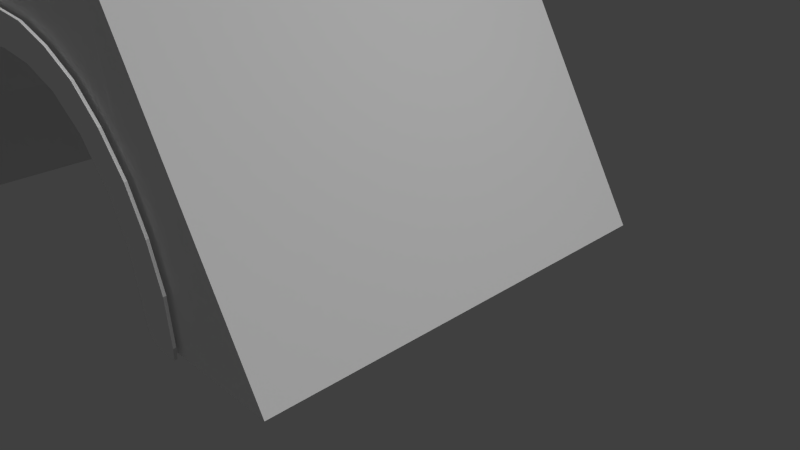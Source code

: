 # Source: XFlightGate.blend  (saved by Blender 2.75.0; exported with 4.5.12 LTS)
import bpy
from mathutils import Matrix  # noqa: F401  (used for matrix-valued properties, if any)

bpy.ops.wm.read_factory_settings(use_empty=True)
scene = bpy.context.scene
scene.name = 'Scene'

# ---- collections
col_collection_1 = bpy.data.collections.new('Collection 1'); scene.collection.children.link(col_collection_1)

# ---- materials (node trees are filled in below, after node groups)
mat_gate2material = bpy.data.materials.new('Gate2Material')
mat_gate2material.alpha_threshold = 0.0
mat_gate2material.use_transparent_shadow = False
mat_gate2material.preview_render_type = 'CUBE'
mat_gate2material.roughness = 0.5

# ---- material node trees

# ---- world
world_world = bpy.data.worlds.new('World'); scene.world = world_world
world_world.color = (0.05088, 0.05088, 0.05088)
world_world.use_sun_shadow = False
world_world.sun_shadow_jitter_overblur = 0.0
world_world.cycles.sampling_method = 'MANUAL'
world_world.cycles.sample_map_resolution = 256

# ---- cameras
cam_camera = bpy.data.cameras.new('Camera')
cam_camera.clip_end = 100.0
cam_camera.lens = 35.0
cam_camera.sensor_width = 32.0
cam_camera.sensor_height = 18.0
cam_camera.ortho_scale = 7.314
cam_camera.dof.focus_distance = 0.0
cam_camera.dof.aperture_fstop = 128.0

# ---- lights
light_hemi = bpy.data.lights.new('Hemi', 'SUN')
light_hemi.transmission_factor = 0.0
light_hemi.angle = 0.1993
light_hemi.energy = 1.0
light_hemi.shadow_buffer_clip_start = 0.5
light_hemi.shadow_soft_size = 0.1
light_hemi.shadow_cascade_max_distance = 1000.0
light_hemi.cycles.use_multiple_importance_sampling = False
light_sun = bpy.data.lights.new('Sun', 'SUN')
light_sun.transmission_factor = 0.0
light_sun.angle = 0.1993
light_sun.energy = 1.0
light_sun.shadow_buffer_clip_start = 0.5
light_sun.shadow_soft_size = 0.1
light_sun.shadow_cascade_max_distance = 1000.0
light_sun.cycles.use_multiple_importance_sampling = False
light_lamp = bpy.data.lights.new('Lamp', 'POINT')
light_lamp.transmission_factor = 0.0
light_lamp.cutoff_distance = 30.0
light_lamp.energy = 100.0
light_lamp.shadow_buffer_clip_start = 1.001
light_lamp.shadow_soft_size = 0.1
light_lamp.shadow_maximum_resolution = 0.006
light_lamp.use_absolute_resolution = True
light_lamp.cycles.use_multiple_importance_sampling = False

# ---- meshes
me_plane = bpy.data.meshes.new('Plane')
me_plane.from_pydata([(-1.0, -1.0, 0.0), (1.0, -1.0, 0.0), (-1.0, 1.0, 0.0), (1.0, 1.0, 0.0), (1.0, -0.5, 0.0), (-1.0, -0.5, 0.0), (1.0, -0.25, 0.0), (-1.0, -0.25, 0.0), (1.0, -0.75, 0.0), (-1.0, -0.75, 0.0), (0.75, -0.875, 0.0), (1.0, -0.125, 0.0), (-1.0, -0.125, 0.0), (1.0, -0.875, 0.0), (-1.0, -0.875, 0.0), (0.0, -0.875, 0.0), (0.5, -0.875, 0.0), (-0.5, -0.875, 0.0), (0.0, -0.125, 0.0), (0.5, -0.125, 0.0), (-0.5, -0.125, 0.0), (0.75, -0.75, 0.0), (0.75, -0.5, 0.0), (0.75, -0.25, 0.0), (-0.75, -0.875, 0.0), (-0.75, -0.75, 0.0), (-0.75, -0.5, 0.0), (-0.75, -0.25, 0.0), (-0.75, -0.125, 0.0), (0.75, -0.125, 0.0), (1.007, -1.005, -0.01048), (-0.9934, -1.005, -0.01048), (1.007, -0.004576, -2.276), (-0.9934, -0.004576, -2.276), (-0.9934, -0.7546, -0.5769), (1.007, -0.7546, -0.5769), (-0.9934, -0.6296, -0.8602), (1.007, -0.6296, -0.8602), (-0.9934, -0.8796, -0.2937), (1.007, -0.8796, -0.2937), (-0.7434, -0.9421, -0.1521), (-0.9934, -0.5671, -1.002), (1.007, -0.5671, -1.002), (-0.9934, -0.9421, -0.1521), (1.007, -0.9421, -0.1521), (0.00663, -0.9421, -0.1521), (-0.4934, -0.9421, -0.1521), (0.5066, -0.9421, -0.1521), (0.00663, -0.5671, -1.002), (-0.4934, -0.5671, -1.002), (0.5066, -0.5671, -1.002), (-0.7434, -0.8796, -0.2937), (-0.7434, -0.7546, -0.5769), (-0.7434, -0.6296, -0.8602), (0.7566, -0.9421, -0.1521), (0.7566, -0.8796, -0.2937), (0.7566, -0.7546, -0.5769), (0.7566, -0.6296, -0.8602), (0.7566, -0.5671, -1.002), (-0.7434, -0.5671, -1.002), (1.003, 0.1873, -1.842), (1.002, 0.8192, -0.4097), (1.003, -0.06377, -0.7141), (1.003, -0.05656, -1.546), (1.002, 0.5033, -0.2773), (1.003, -0.1397, -1.31), (1.003, 0.3029, -0.3074), (1.003, -0.1553, -1.134), (1.003, 0.1787, -0.3768), (-0.9967, -0.06417, -0.7138), (-0.9967, 0.8173, -0.4139), (-0.995, 0.184, -1.849), (-0.9967, 0.5024, -0.2788), (-0.9959, -0.0569, -1.546), (-0.9967, 0.3025, -0.3073), (-0.9963, -0.1401, -1.31), (-0.9967, 0.1769, -0.3796), (-0.9965, -0.1573, -1.137)], [(1, 3), (32, 30)], [(12, 28, 20, 18, 19, 29, 11, 3, 2), (24, 14, 0, 1, 13, 10, 16, 15, 17), (8, 21, 10, 13), (4, 22, 21, 8), (6, 23, 22, 4), (11, 29, 23, 6), (9, 14, 24, 25), (5, 9, 25, 26), (7, 5, 26, 27), (12, 7, 27, 28), (42, 58, 50, 48, 49, 59, 41, 33, 32), (54, 44, 30, 31, 43, 40, 46, 45, 47), (38, 51, 40, 43), (34, 52, 51, 38), (36, 53, 52, 34), (41, 59, 53, 36), (39, 44, 54, 55), (35, 39, 55, 56), (37, 35, 56, 57), (42, 37, 57, 58), (62, 42, 32, 60, 63, 65, 67), (62, 68, 66, 64, 61, 3, 11), (8, 13, 1, 30, 44, 39, 35, 37, 42, 62, 11, 6, 4), (14, 9, 5, 7, 12, 69, 41, 36, 34, 38, 43, 31, 0), (70, 72, 74, 76, 69, 12, 2), (33, 41, 69, 77, 75, 73, 71), (58, 29, 19, 18, 20, 28, 59, 49, 48, 50), (21, 22, 23, 29, 58, 57, 56, 55, 54, 10), (27, 26, 25, 24, 40, 51, 52, 53, 59, 28), (61, 64, 72, 70), (64, 66, 74, 72), (66, 68, 76, 74), (68, 62, 69, 76), (67, 77, 69, 62), (65, 75, 77, 67), (63, 73, 75, 65), (60, 71, 73, 63), (54, 47, 45, 46, 40, 24, 17, 15, 16, 10)])
me_plane.use_remesh_preserve_volume = False
me_plane.use_remesh_preserve_attributes = False
me_plane.use_mirror_vertex_groups = False
me_plane.update()
me_circle_000 = bpy.data.meshes.new('Circle.000')
me_circle_000.from_pydata([(0.0, 0.9846, 7.067e-10), (-0.1951, 0.9679, 5.889e-10), (-0.3827, 0.9136, 4.711e-10), (-0.5556, 0.8315, 0.0), (-0.7071, 0.7071, 0.0), (-0.8341, 0.5556, 0.0), (-0.9265, 0.3827, 0.0), (-0.9886, 0.1951, 0.0), (-1.005, 7.55e-08, 0.0), (-0.9106, -0.05126, -6.596e-09), (-0.838, 1.043e-07, -1.755e-08), (-0.8159, 0.1225, -3.109e-08), (-0.7071, 0.4615, -5.359e-08), (-0.5556, 0.6453, -6.772e-08), (-0.3827, 0.7584, -7.715e-08), (-0.1951, 0.8171, -8.245e-08), (3.258e-07, 0.8364, -8.421e-08), (0.1951, 0.8248, -8.28e-08), (0.3827, 0.7635, -7.738e-08), (0.5556, 0.653, -6.808e-08), (0.7071, 0.4718, -5.406e-08), (0.8263, 0.125, -3.121e-08), (0.8458, 0.002569, -1.767e-08), (0.9184, -0.04869, -6.714e-09), (1.01, 9.656e-07, 0.0), (0.9886, 0.1951, 0.0), (0.9317, 0.3827, 0.0), (0.8341, 0.5633, -3.533e-10), (0.7123, 0.7097, -1.178e-10), (0.5556, 0.8315, 0.0), (0.3827, 0.9213, 1.178e-10), (0.1951, 0.9705, 4.711e-10), (-1.001, -0.04875, -2.238e-09), (1.006, -0.05388, -2.002e-09), (-0.7836, 0.292, -4.234e-08), (0.7849, 0.2984, -4.264e-08), (-0.8665, -0.0359, -1.16e-08), (0.8691, -0.03077, -1.184e-08), (-0.1951, 0.9679, -0.0128), (-7.827e-12, 0.9846, -0.0128), (-0.3827, 0.9136, -0.0128), (-0.5556, 0.8315, -0.0128), (-0.7071, 0.7071, -0.0128), (-0.8341, 0.5556, -0.0128), (-0.9265, 0.3827, -0.0128), (-0.9886, 0.1951, -0.0128), (-1.005, 7.881e-08, -0.0128), (-1.001, -0.04875, -0.0128), (-0.8665, -0.0359, -0.0128), (-0.9106, -0.05126, -0.0128), (-0.8159, 0.1225, -0.0128), (-0.838, 1.076e-07, -0.0128), (-0.7836, 0.292, -0.0128), (-0.5556, 0.6453, -0.0128), (-0.7071, 0.4615, -0.0128), (-0.3827, 0.7584, -0.0128), (-0.1951, 0.8171, -0.0128), (3.258e-07, 0.8364, -0.0128), (0.1951, 0.8248, -0.0128), (0.3827, 0.7635, -0.0128), (0.5556, 0.653, -0.0128), (0.7071, 0.4718, -0.0128), (0.7849, 0.2984, -0.0128), (0.8458, 0.002569, -0.0128), (0.8263, 0.125, -0.0128), (0.8691, -0.03077, -0.0128), (1.006, -0.05388, -0.0128), (0.9184, -0.04869, -0.0128), (0.9886, 0.1951, -0.0128), (1.01, 9.689e-07, -0.0128), (0.9317, 0.3827, -0.0128), (0.8341, 0.5633, -0.0128), (0.7123, 0.7097, -0.0128), (0.5556, 0.8315, -0.0128), (0.3827, 0.9213, -0.0128), (0.1951, 0.9705, -0.0128)], [], [(1, 0, 31, 30, 29, 28, 27, 26, 25, 24, 33, 23, 37, 22, 21, 35, 20, 19, 18, 17, 16, 15, 14, 13, 12, 34, 11, 10, 36, 9, 32, 8, 7, 6, 5, 4, 3, 2), (47, 49, 48, 51, 50, 52, 54, 53, 55, 56, 57, 58, 59, 60, 61, 62, 64, 63, 65, 67, 66, 69, 68, 70, 71, 72, 73, 74, 75, 39, 38, 40, 41, 42, 43, 44, 45, 46), (31, 0, 39, 75), (18, 19, 60, 59), (4, 5, 43, 42), (17, 18, 59, 58), (30, 31, 75, 74), (16, 17, 58, 57), (3, 4, 42, 41), (5, 6, 44, 43), (32, 9, 49, 47), (19, 20, 61, 60), (6, 7, 45, 44), (33, 24, 69, 66), (20, 35, 62, 61), (7, 8, 46, 45), (34, 12, 54, 52), (21, 22, 63, 64), (8, 32, 47, 46), (35, 21, 64, 62), (22, 37, 65, 63), (9, 36, 48, 49), (36, 10, 51, 48), (23, 33, 66, 67), (10, 11, 50, 51), (37, 23, 67, 65), (24, 25, 68, 69), (11, 34, 52, 50), (25, 26, 70, 68), (12, 13, 53, 54), (26, 27, 71, 70), (13, 14, 55, 53), (0, 1, 38, 39), (27, 28, 72, 71), (14, 15, 56, 55), (1, 2, 40, 38), (28, 29, 73, 72), (15, 16, 57, 56), (2, 3, 41, 40), (29, 30, 74, 73)])
_uv = me_circle_000.uv_layers.new(name='UVMap')
_uv.uv.foreach_set('vector', [0.0, 0.0, 0.0, 0.0, 0.0, 0.0, 0.0, 0.0, 0.0, 0.0, 0.0, 0.0, 0.0, 0.0, 0.0, 0.0, 0.0, 0.0, 0.0, 0.0, 0.0, 0.0, 0.0, 0.0, 0.0, 0.0, 0.0, 0.0, 0.0, 0.0, 0.0, 0.0, 0.0, 0.0, 0.0, 0.0, 0.0, 0.0, 0.0, 0.0, 0.0, 0.0, 0.0, 0.0, 0.0, 0.0, 0.0, 0.0, 0.0, 0.0, 0.0, 0.0, 0.0, 0.0, 0.0, 0.0, 0.0, 0.0, 0.0, 0.0, 0.0, 0.0, 0.0, 0.0, 0.0, 0.0, 0.0, 0.0, 0.0, 0.0, 0.0, 0.0, 0.0, 0.0, 0.0, 0.0, 0.9978, 0.001315, 0.953, 0.0, 0.9312, 0.0152, 0.9171, 0.04982, 0.9061, 0.167, 0.8901, 0.3293, 0.8521, 0.492, 0.7769, 0.6694, 0.6912, 0.7794, 0.5981, 0.8377, 0.5013, 0.8585, 0.4045, 0.8498, 0.3114, 0.7935, 0.2257, 0.6901, 0.1505, 0.5189, 0.1119, 0.3543, 0.09136, 0.1893, 0.08164, 0.07259, 0.07011, 0.04104, 0.04567, 0.02452, 0.002186, 0.02062, 0.0, 0.07212, 0.01082, 0.2581, 0.03906, 0.4365, 0.08748, 0.6078, 0.1479, 0.7461, 0.2257, 0.8605, 0.3114, 0.9442, 0.4045, 0.9889, 0.5013, 1.0, 0.5981, 0.9818, 0.6911, 0.9276, 0.7769, 0.8471, 0.8521, 0.7265, 0.9151, 0.5803, 0.9609, 0.4141, 0.9918, 0.2343, 1.0, 0.0478, 0.0, 0.0, 0.0, 0.0, 0.0, 0.0, 0.0, 0.0, 0.0, 0.0, 0.0, 0.0, 0.0, 0.0, 0.0, 0.0, 0.0, 0.0, 0.0, 0.0, 0.0, 0.0, 0.0, 0.0, 0.0, 0.0, 0.0, 0.0, 0.0, 0.0, 0.0, 0.0, 0.0, 0.0, 0.0, 0.0, 0.0, 0.0, 0.0, 0.0, 0.0, 0.0, 0.0, 0.0, 0.0, 0.0, 0.0, 0.0, 0.0, 0.0, 0.0, 0.0, 0.0, 0.0, 0.0, 0.0, 0.0, 0.0, 0.0, 0.0, 0.0, 0.0, 0.0, 0.0, 0.0, 0.0, 0.0, 0.0, 0.0, 0.0, 0.0, 0.0, 0.0, 0.0, 0.0, 0.0, 0.0, 0.0, 0.0, 0.0, 0.0, 0.0, 0.0, 0.0, 0.0, 0.0, 0.0, 0.0, 0.0, 0.0, 0.0, 0.0, 0.0, 0.0, 0.0, 0.0, 0.0, 0.0, 0.0, 0.0, 0.0, 0.0, 0.0, 0.0, 0.0, 0.0, 0.0, 0.0, 0.0, 0.0, 0.0, 0.0, 0.0, 0.0, 0.0, 0.0, 0.0, 0.0, 0.0, 0.0, 0.0, 0.0, 0.0, 0.0, 0.0, 0.0, 0.0, 0.0, 0.0, 0.0, 0.0, 0.0, 0.0, 0.0, 0.0, 0.0, 0.0, 0.0, 0.0, 0.0, 0.0, 0.0, 0.0, 0.0, 0.0, 0.0, 0.0, 0.0, 0.0, 0.0, 0.0, 0.0, 0.0, 0.0, 0.0, 0.0, 0.0, 0.0, 0.0, 0.0, 0.0, 0.0, 0.0, 0.0, 0.0, 0.0, 0.0, 0.0, 0.0, 0.0, 0.0, 0.0, 0.0, 0.0, 0.0, 0.0, 0.0, 0.0, 0.0, 0.0, 0.0, 0.0, 0.0, 0.0, 0.0, 0.0, 0.0, 0.0, 0.0, 0.0, 0.0, 0.0, 0.0, 0.0, 0.0, 0.0, 0.0, 0.0, 0.0, 0.0, 0.0, 0.0, 0.0, 0.0, 0.0, 0.0, 0.0, 0.0, 0.0, 0.0, 0.0, 0.0, 0.0, 0.0, 0.0, 0.0, 0.0, 0.0, 0.0, 0.0, 0.0, 0.0, 0.0, 0.0, 0.0, 0.0, 0.0, 0.0, 0.0, 0.0, 0.0, 0.0, 0.0, 0.0, 0.0, 0.0, 0.0, 0.0, 0.0, 0.0, 0.0, 0.0, 0.0, 0.0, 0.0, 0.0, 0.0, 0.0, 0.0, 0.0, 0.0, 0.0, 0.0, 0.0, 0.0, 0.0, 0.0, 0.0, 0.0, 0.0, 0.0, 0.0, 0.0, 0.0, 0.0, 0.0, 0.0, 0.0, 0.0, 0.0, 0.0, 0.0, 0.0, 0.0, 0.0, 0.0, 0.0, 0.0, 0.0, 0.0, 0.0, 0.0, 0.0, 0.0, 0.0, 0.0, 0.0, 0.0, 0.0, 0.0, 0.0, 0.0, 0.0, 0.0, 0.0, 0.0, 0.0, 0.0, 0.0, 0.0, 0.0, 0.0, 0.0, 0.0])
me_circle_000.materials.append(mat_gate2material)
me_circle_000.use_remesh_preserve_volume = False
me_circle_000.use_remesh_preserve_attributes = False
me_circle_000.use_mirror_vertex_groups = False
me_circle_000.update()
me_circle_001 = bpy.data.meshes.new('Circle.001')
me_circle_001.from_pydata([(0.0, 0.9846, 7.067e-10), (-0.1951, 0.9679, 5.889e-10), (-0.3827, 0.9136, 4.711e-10), (-0.5556, 0.8315, 0.0), (-0.7071, 0.7071, 0.0), (-0.8341, 0.5556, 0.0), (-0.9265, 0.3827, 0.0), (-0.9886, 0.1951, 0.0), (-1.005, 7.55e-08, 0.0), (-0.9106, -0.05126, -6.596e-09), (-0.838, 1.043e-07, -1.755e-08), (-0.8159, 0.1225, -3.109e-08), (-0.7071, 0.4615, -5.359e-08), (-0.5556, 0.6453, -6.772e-08), (-0.3827, 0.7584, -7.715e-08), (-0.1951, 0.8171, -8.245e-08), (3.258e-07, 0.8364, -8.421e-08), (0.1951, 0.8248, -8.28e-08), (0.3827, 0.7635, -7.738e-08), (0.5556, 0.653, -6.808e-08), (0.7071, 0.4718, -5.406e-08), (0.8263, 0.125, -3.121e-08), (0.8458, 0.002569, -1.767e-08), (0.9184, -0.04869, -6.714e-09), (1.01, 9.656e-07, 0.0), (0.9886, 0.1951, 0.0), (0.9317, 0.3827, 0.0), (0.8341, 0.5633, -3.533e-10), (0.7123, 0.7097, -1.178e-10), (0.5556, 0.8315, 0.0), (0.3827, 0.9213, 1.178e-10), (0.1951, 0.9705, 4.711e-10), (-1.001, -0.04875, -2.238e-09), (1.006, -0.05388, -2.002e-09), (-0.7836, 0.292, -4.234e-08), (0.7849, 0.2984, -4.264e-08), (-0.8665, -0.0359, -1.16e-08), (0.8691, -0.03077, -1.184e-08), (-0.1951, 0.9679, -0.0128), (-7.827e-12, 0.9846, -0.0128), (-0.3827, 0.9136, -0.0128), (-0.5556, 0.8315, -0.0128), (-0.7071, 0.7071, -0.0128), (-0.8341, 0.5556, -0.0128), (-0.9265, 0.3827, -0.0128), (-0.9886, 0.1951, -0.0128), (-1.005, 7.881e-08, -0.0128), (-1.001, -0.04875, -0.0128), (-0.8665, -0.0359, -0.0128), (-0.9106, -0.05126, -0.0128), (-0.8159, 0.1225, -0.0128), (-0.838, 1.076e-07, -0.0128), (-0.7836, 0.292, -0.0128), (-0.5556, 0.6453, -0.0128), (-0.7071, 0.4615, -0.0128), (-0.3827, 0.7584, -0.0128), (-0.1951, 0.8171, -0.0128), (3.258e-07, 0.8364, -0.0128), (0.1951, 0.8248, -0.0128), (0.3827, 0.7635, -0.0128), (0.5556, 0.653, -0.0128), (0.7071, 0.4718, -0.0128), (0.7849, 0.2984, -0.0128), (0.8458, 0.002569, -0.0128), (0.8263, 0.125, -0.0128), (0.8691, -0.03077, -0.0128), (1.006, -0.05388, -0.0128), (0.9184, -0.04869, -0.0128), (0.9886, 0.1951, -0.0128), (1.01, 9.689e-07, -0.0128), (0.9317, 0.3827, -0.0128), (0.8341, 0.5633, -0.0128), (0.7123, 0.7097, -0.0128), (0.5556, 0.8315, -0.0128), (0.3827, 0.9213, -0.0128), (0.1951, 0.9705, -0.0128)], [], [(1, 0, 31, 30, 29, 28, 27, 26, 25, 24, 33, 23, 37, 22, 21, 35, 20, 19, 18, 17, 16, 15, 14, 13, 12, 34, 11, 10, 36, 9, 32, 8, 7, 6, 5, 4, 3, 2), (47, 49, 48, 51, 50, 52, 54, 53, 55, 56, 57, 58, 59, 60, 61, 62, 64, 63, 65, 67, 66, 69, 68, 70, 71, 72, 73, 74, 75, 39, 38, 40, 41, 42, 43, 44, 45, 46), (31, 0, 39, 75), (18, 19, 60, 59), (4, 5, 43, 42), (17, 18, 59, 58), (30, 31, 75, 74), (16, 17, 58, 57), (3, 4, 42, 41), (5, 6, 44, 43), (32, 9, 49, 47), (19, 20, 61, 60), (6, 7, 45, 44), (33, 24, 69, 66), (20, 35, 62, 61), (7, 8, 46, 45), (34, 12, 54, 52), (21, 22, 63, 64), (8, 32, 47, 46), (35, 21, 64, 62), (22, 37, 65, 63), (9, 36, 48, 49), (36, 10, 51, 48), (23, 33, 66, 67), (10, 11, 50, 51), (37, 23, 67, 65), (24, 25, 68, 69), (11, 34, 52, 50), (25, 26, 70, 68), (12, 13, 53, 54), (26, 27, 71, 70), (13, 14, 55, 53), (0, 1, 38, 39), (27, 28, 72, 71), (14, 15, 56, 55), (1, 2, 40, 38), (28, 29, 73, 72), (15, 16, 57, 56), (2, 3, 41, 40), (29, 30, 74, 73)])
_uv = me_circle_001.uv_layers.new(name='UVMap')
_uv.uv.foreach_set('vector', [0.0, 0.0, 0.0, 0.0, 0.0, 0.0, 0.0, 0.0, 0.0, 0.0, 0.0, 0.0, 0.0, 0.0, 0.0, 0.0, 0.0, 0.0, 0.0, 0.0, 0.0, 0.0, 0.0, 0.0, 0.0, 0.0, 0.0, 0.0, 0.0, 0.0, 0.0, 0.0, 0.0, 0.0, 0.0, 0.0, 0.0, 0.0, 0.0, 0.0, 0.0, 0.0, 0.0, 0.0, 0.0, 0.0, 0.0, 0.0, 0.0, 0.0, 0.0, 0.0, 0.0, 0.0, 0.0, 0.0, 0.0, 0.0, 0.0, 0.0, 0.0, 0.0, 0.0, 0.0, 0.0, 0.0, 0.0, 0.0, 0.0, 0.0, 0.0, 0.0, 0.0, 0.0, 0.0, 0.0, 0.9978, 0.001315, 0.953, 0.0, 0.9312, 0.0152, 0.9171, 0.04982, 0.9061, 0.167, 0.8901, 0.3293, 0.8521, 0.492, 0.7769, 0.6694, 0.6912, 0.7794, 0.5981, 0.8377, 0.5013, 0.8585, 0.4045, 0.8498, 0.3114, 0.7935, 0.2257, 0.6901, 0.1505, 0.5189, 0.1119, 0.3543, 0.09136, 0.1893, 0.08164, 0.07259, 0.07011, 0.04104, 0.04567, 0.02452, 0.002186, 0.02062, 0.0, 0.07212, 0.01082, 0.2581, 0.03906, 0.4365, 0.08748, 0.6078, 0.1479, 0.7461, 0.2257, 0.8605, 0.3114, 0.9442, 0.4045, 0.9889, 0.5013, 1.0, 0.5981, 0.9818, 0.6911, 0.9276, 0.7769, 0.8471, 0.8521, 0.7265, 0.9151, 0.5803, 0.9609, 0.4141, 0.9918, 0.2343, 1.0, 0.0478, 0.0, 0.0, 0.0, 0.0, 0.0, 0.0, 0.0, 0.0, 0.0, 0.0, 0.0, 0.0, 0.0, 0.0, 0.0, 0.0, 0.0, 0.0, 0.0, 0.0, 0.0, 0.0, 0.0, 0.0, 0.0, 0.0, 0.0, 0.0, 0.0, 0.0, 0.0, 0.0, 0.0, 0.0, 0.0, 0.0, 0.0, 0.0, 0.0, 0.0, 0.0, 0.0, 0.0, 0.0, 0.0, 0.0, 0.0, 0.0, 0.0, 0.0, 0.0, 0.0, 0.0, 0.0, 0.0, 0.0, 0.0, 0.0, 0.0, 0.0, 0.0, 0.0, 0.0, 0.0, 0.0, 0.0, 0.0, 0.0, 0.0, 0.0, 0.0, 0.0, 0.0, 0.0, 0.0, 0.0, 0.0, 0.0, 0.0, 0.0, 0.0, 0.0, 0.0, 0.0, 0.0, 0.0, 0.0, 0.0, 0.0, 0.0, 0.0, 0.0, 0.0, 0.0, 0.0, 0.0, 0.0, 0.0, 0.0, 0.0, 0.0, 0.0, 0.0, 0.0, 0.0, 0.0, 0.0, 0.0, 0.0, 0.0, 0.0, 0.0, 0.0, 0.0, 0.0, 0.0, 0.0, 0.0, 0.0, 0.0, 0.0, 0.0, 0.0, 0.0, 0.0, 0.0, 0.0, 0.0, 0.0, 0.0, 0.0, 0.0, 0.0, 0.0, 0.0, 0.0, 0.0, 0.0, 0.0, 0.0, 0.0, 0.0, 0.0, 0.0, 0.0, 0.0, 0.0, 0.0, 0.0, 0.0, 0.0, 0.0, 0.0, 0.0, 0.0, 0.0, 0.0, 0.0, 0.0, 0.0, 0.0, 0.0, 0.0, 0.0, 0.0, 0.0, 0.0, 0.0, 0.0, 0.0, 0.0, 0.0, 0.0, 0.0, 0.0, 0.0, 0.0, 0.0, 0.0, 0.0, 0.0, 0.0, 0.0, 0.0, 0.0, 0.0, 0.0, 0.0, 0.0, 0.0, 0.0, 0.0, 0.0, 0.0, 0.0, 0.0, 0.0, 0.0, 0.0, 0.0, 0.0, 0.0, 0.0, 0.0, 0.0, 0.0, 0.0, 0.0, 0.0, 0.0, 0.0, 0.0, 0.0, 0.0, 0.0, 0.0, 0.0, 0.0, 0.0, 0.0, 0.0, 0.0, 0.0, 0.0, 0.0, 0.0, 0.0, 0.0, 0.0, 0.0, 0.0, 0.0, 0.0, 0.0, 0.0, 0.0, 0.0, 0.0, 0.0, 0.0, 0.0, 0.0, 0.0, 0.0, 0.0, 0.0, 0.0, 0.0, 0.0, 0.0, 0.0, 0.0, 0.0, 0.0, 0.0, 0.0, 0.0, 0.0, 0.0, 0.0, 0.0, 0.0, 0.0, 0.0, 0.0, 0.0, 0.0, 0.0, 0.0, 0.0, 0.0, 0.0, 0.0, 0.0, 0.0, 0.0, 0.0, 0.0, 0.0, 0.0, 0.0, 0.0, 0.0, 0.0, 0.0, 0.0, 0.0, 0.0, 0.0, 0.0, 0.0, 0.0, 0.0, 0.0, 0.0, 0.0, 0.0, 0.0, 0.0, 0.0, 0.0, 0.0, 0.0, 0.0])
me_circle_001.materials.append(mat_gate2material)
me_circle_001.use_remesh_preserve_volume = False
me_circle_001.use_remesh_preserve_attributes = False
me_circle_001.use_mirror_vertex_groups = False
me_circle_001.update()

# ---- objects
ob_hemi = bpy.data.objects.new('Hemi', light_hemi)
ob_sun = bpy.data.objects.new('Sun', light_sun)
ob_plane_000 = bpy.data.objects.new('Plane.000', me_plane)
ob_gate1 = bpy.data.objects.new('Gate1', me_circle_000)
ob_gate2 = bpy.data.objects.new('Gate2', me_circle_001)
ob_lamp = bpy.data.objects.new('Lamp', light_lamp)
ob_camera = bpy.data.objects.new('Camera', cam_camera)

# ---- transforms, parenting, visibility, modifiers, constraints
ob_hemi.location = (-2.051, 3.523, 10.25)
ob_hemi.scale = (3.128, 3.128, 3.128)
ob_hemi.lineart.crease_threshold = 0.0
ob_sun.location = (-4.185, -2.957, 2.103)
ob_sun.scale = (2.984, 2.984, 2.984)
ob_sun.lineart.crease_threshold = 0.0
ob_plane_000.location = (-5.111, 0.01694, 3.906)
ob_plane_000.rotation_euler = (5.236, -3.775e-08, 7.854)
ob_plane_000.scale = (2.984, 4.54, 3.47)
ob_plane_000.lineart.crease_threshold = 0.0
ob_gate1.location = (-2.866, 3.07, 0.1428)
ob_gate1.rotation_euler = (1.571, 0.0, 0.0)
ob_gate1.scale = (3.091, 3.13, 2.984)
ob_gate1.lineart.crease_threshold = 0.0
ob_gate2.location = (-2.84, -3.012, 0.126)
ob_gate2.rotation_euler = (1.571, -0.0, 3.142)
ob_gate2.scale = (3.091, 3.13, 2.984)
ob_gate2.lineart.crease_threshold = 0.0
ob_lamp.location = (4.076, 1.005, 5.904)
ob_lamp.rotation_euler = (0.6503, 0.05522, 1.866)
ob_lamp.lock_rotations_4d = False
ob_lamp.empty_display_type = 'ARROWS'
ob_lamp.color = (0.0, 0.0, 0.0, 0.0)
ob_lamp.lineart.crease_threshold = 0.0
ob_camera.location = (7.481, -6.508, 5.344)
ob_camera.rotation_euler = (1.109, 0.01082, 0.8149)
ob_camera.lock_rotations_4d = False
ob_camera.empty_display_type = 'ARROWS'
ob_camera.color = (0.0, 0.0, 0.0, 0.0)
ob_camera.display_type = 'WIRE'
ob_camera.lineart.crease_threshold = 0.0

# ---- collection membership
col_collection_1.objects.link(ob_hemi)
col_collection_1.objects.link(ob_sun)
col_collection_1.objects.link(ob_plane_000)
col_collection_1.objects.link(ob_gate1)
col_collection_1.objects.link(ob_gate2)
col_collection_1.objects.link(ob_lamp)
col_collection_1.objects.link(ob_camera)

# ---- scene / render settings (as saved in the file)
scene.camera = ob_camera
scene.frame_start = 1; scene.frame_end = 250; scene.frame_set(0)
scene.render.engine = 'BLENDER_EEVEE_NEXT'
scene.render.resolution_percentage = 50
scene.render.dither_intensity = 0.0
scene.cycles.use_denoising = False
scene.cycles.samples = 10
scene.cycles.sampling_pattern = 'TABULATED_SOBOL'
scene.cycles.light_sampling_threshold = 0.0
scene.cycles.use_adaptive_sampling = False
scene.cycles.use_light_tree = False
scene.cycles.blur_glossy = 0.0
scene.cycles.pixel_filter_type = 'GAUSSIAN'
scene.cycles.sample_clamp_indirect = 0.0
scene.view_settings.view_transform = 'Standard'
bpy.context.view_layer.update()
